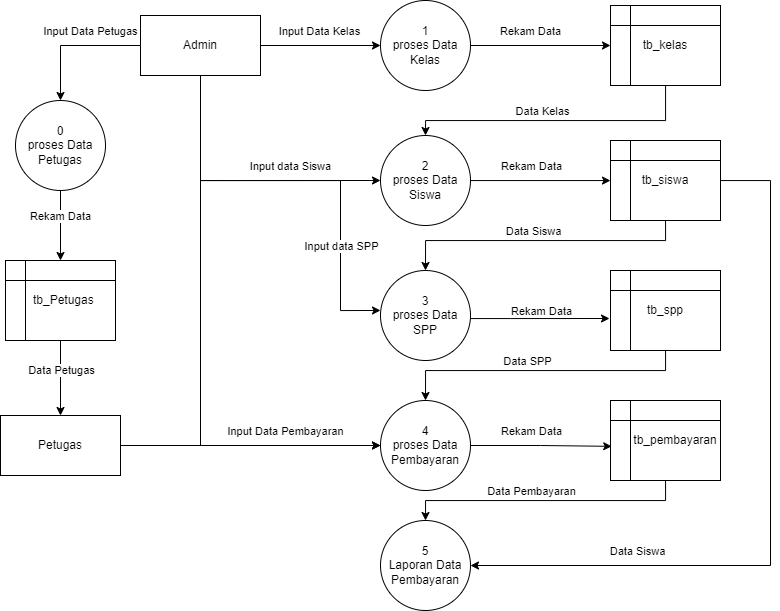

The diagram above was exported from draw.io. Its source (the exported page's mxGraphModel, read from the mxfile embedded in the PNG):
<mxGraphModel dx="1318" dy="673" grid="1" gridSize="10" guides="1" tooltips="1" connect="1" arrows="1" fold="1" page="1" pageScale="1" pageWidth="850" pageHeight="1100" math="0" shadow="0">
  <root>
    <mxCell id="0" />
    <mxCell id="1" parent="0" />
    <mxCell id="Tfeqr45VUfmXHqIMfcy5-3" style="edgeStyle=orthogonalEdgeStyle;rounded=0;orthogonalLoop=1;jettySize=auto;html=1;entryX=0;entryY=0.5;entryDx=0;entryDy=0;" parent="1" source="Tfeqr45VUfmXHqIMfcy5-1" target="Tfeqr45VUfmXHqIMfcy5-2" edge="1">
      <mxGeometry relative="1" as="geometry" />
    </mxCell>
    <mxCell id="Tfeqr45VUfmXHqIMfcy5-4" value="Input Data Kelas" style="edgeLabel;html=1;align=center;verticalAlign=middle;resizable=0;points=[];" parent="Tfeqr45VUfmXHqIMfcy5-3" vertex="1" connectable="0">
      <mxGeometry x="-0.2444" y="-1" relative="1" as="geometry">
        <mxPoint x="13" y="-16" as="offset" />
      </mxGeometry>
    </mxCell>
    <mxCell id="Tfeqr45VUfmXHqIMfcy5-13" style="edgeStyle=orthogonalEdgeStyle;rounded=0;orthogonalLoop=1;jettySize=auto;html=1;entryX=0;entryY=0.5;entryDx=0;entryDy=0;" parent="1" source="Tfeqr45VUfmXHqIMfcy5-1" target="Tfeqr45VUfmXHqIMfcy5-10" edge="1">
      <mxGeometry relative="1" as="geometry">
        <Array as="points">
          <mxPoint x="230" y="220" />
        </Array>
      </mxGeometry>
    </mxCell>
    <mxCell id="Tfeqr45VUfmXHqIMfcy5-14" value="Input data Siswa" style="edgeLabel;html=1;align=center;verticalAlign=middle;resizable=0;points=[];" parent="Tfeqr45VUfmXHqIMfcy5-13" vertex="1" connectable="0">
      <mxGeometry x="0.2802" y="-2" relative="1" as="geometry">
        <mxPoint x="12" y="-17" as="offset" />
      </mxGeometry>
    </mxCell>
    <mxCell id="Tfeqr45VUfmXHqIMfcy5-24" style="edgeStyle=orthogonalEdgeStyle;rounded=0;orthogonalLoop=1;jettySize=auto;html=1;entryX=0;entryY=0.444;entryDx=0;entryDy=0;entryPerimeter=0;" parent="1" source="Tfeqr45VUfmXHqIMfcy5-1" target="Tfeqr45VUfmXHqIMfcy5-18" edge="1">
      <mxGeometry relative="1" as="geometry">
        <mxPoint x="390" y="350" as="targetPoint" />
        <Array as="points">
          <mxPoint x="230" y="220" />
          <mxPoint x="370" y="220" />
          <mxPoint x="370" y="350" />
        </Array>
      </mxGeometry>
    </mxCell>
    <mxCell id="Tfeqr45VUfmXHqIMfcy5-25" value="Input data SPP" style="edgeLabel;html=1;align=center;verticalAlign=middle;resizable=0;points=[];" parent="Tfeqr45VUfmXHqIMfcy5-24" vertex="1" connectable="0">
      <mxGeometry x="0.2715" relative="1" as="geometry">
        <mxPoint y="47" as="offset" />
      </mxGeometry>
    </mxCell>
    <mxCell id="Tfeqr45VUfmXHqIMfcy5-26" style="edgeStyle=orthogonalEdgeStyle;rounded=0;orthogonalLoop=1;jettySize=auto;html=1;entryX=0;entryY=0.5;entryDx=0;entryDy=0;" parent="1" source="Tfeqr45VUfmXHqIMfcy5-1" target="Tfeqr45VUfmXHqIMfcy5-28" edge="1">
      <mxGeometry relative="1" as="geometry">
        <mxPoint x="380" y="490" as="targetPoint" />
        <Array as="points">
          <mxPoint x="230" y="485" />
        </Array>
      </mxGeometry>
    </mxCell>
    <mxCell id="Tfeqr45VUfmXHqIMfcy5-29" value="Input Data Pembayaran" style="edgeLabel;html=1;align=center;verticalAlign=middle;resizable=0;points=[];" parent="Tfeqr45VUfmXHqIMfcy5-26" vertex="1" connectable="0">
      <mxGeometry x="0.5649" relative="1" as="geometry">
        <mxPoint x="24" y="-15" as="offset" />
      </mxGeometry>
    </mxCell>
    <mxCell id="Tfeqr45VUfmXHqIMfcy5-47" style="edgeStyle=orthogonalEdgeStyle;rounded=0;orthogonalLoop=1;jettySize=auto;html=1;entryX=0.5;entryY=0;entryDx=0;entryDy=0;" parent="1" source="Tfeqr45VUfmXHqIMfcy5-1" target="Tfeqr45VUfmXHqIMfcy5-46" edge="1">
      <mxGeometry relative="1" as="geometry" />
    </mxCell>
    <mxCell id="Tfeqr45VUfmXHqIMfcy5-48" value="Input Data Petugas" style="edgeLabel;html=1;align=center;verticalAlign=middle;resizable=0;points=[];" parent="Tfeqr45VUfmXHqIMfcy5-47" vertex="1" connectable="0">
      <mxGeometry x="-0.0968" y="4" relative="1" as="geometry">
        <mxPoint x="11" y="-19" as="offset" />
      </mxGeometry>
    </mxCell>
    <mxCell id="Tfeqr45VUfmXHqIMfcy5-1" value="Admin" style="rounded=0;whiteSpace=wrap;html=1;" parent="1" vertex="1">
      <mxGeometry x="170" y="55" width="120" height="60" as="geometry" />
    </mxCell>
    <mxCell id="Tfeqr45VUfmXHqIMfcy5-7" style="edgeStyle=orthogonalEdgeStyle;rounded=0;orthogonalLoop=1;jettySize=auto;html=1;entryX=0;entryY=0.5;entryDx=0;entryDy=0;" parent="1" source="Tfeqr45VUfmXHqIMfcy5-2" target="Tfeqr45VUfmXHqIMfcy5-6" edge="1">
      <mxGeometry relative="1" as="geometry" />
    </mxCell>
    <mxCell id="Tfeqr45VUfmXHqIMfcy5-8" value="Rekam Data" style="edgeLabel;html=1;align=center;verticalAlign=middle;resizable=0;points=[];" parent="Tfeqr45VUfmXHqIMfcy5-7" vertex="1" connectable="0">
      <mxGeometry x="-0.1714" y="-1" relative="1" as="geometry">
        <mxPoint x="2" y="-16" as="offset" />
      </mxGeometry>
    </mxCell>
    <mxCell id="Tfeqr45VUfmXHqIMfcy5-2" value="1&lt;br&gt;proses Data Kelas" style="ellipse;whiteSpace=wrap;html=1;aspect=fixed;" parent="1" vertex="1">
      <mxGeometry x="410" y="40" width="90" height="90" as="geometry" />
    </mxCell>
    <mxCell id="Tfeqr45VUfmXHqIMfcy5-11" style="edgeStyle=orthogonalEdgeStyle;rounded=0;orthogonalLoop=1;jettySize=auto;html=1;entryX=0.5;entryY=0;entryDx=0;entryDy=0;" parent="1" source="Tfeqr45VUfmXHqIMfcy5-6" target="Tfeqr45VUfmXHqIMfcy5-10" edge="1">
      <mxGeometry relative="1" as="geometry">
        <mxPoint x="530" y="170" as="targetPoint" />
        <Array as="points">
          <mxPoint x="695" y="160" />
          <mxPoint x="455" y="160" />
        </Array>
      </mxGeometry>
    </mxCell>
    <mxCell id="Tfeqr45VUfmXHqIMfcy5-12" value="Data Kelas" style="edgeLabel;html=1;align=center;verticalAlign=middle;resizable=0;points=[];" parent="Tfeqr45VUfmXHqIMfcy5-11" vertex="1" connectable="0">
      <mxGeometry x="0.0921" y="1" relative="1" as="geometry">
        <mxPoint y="-11" as="offset" />
      </mxGeometry>
    </mxCell>
    <mxCell id="Tfeqr45VUfmXHqIMfcy5-6" value="tb_kelas" style="shape=internalStorage;whiteSpace=wrap;html=1;backgroundOutline=1;" parent="1" vertex="1">
      <mxGeometry x="640" y="45" width="110" height="80" as="geometry" />
    </mxCell>
    <mxCell id="Tfeqr45VUfmXHqIMfcy5-16" style="edgeStyle=orthogonalEdgeStyle;rounded=0;orthogonalLoop=1;jettySize=auto;html=1;entryX=0;entryY=0.5;entryDx=0;entryDy=0;" parent="1" source="Tfeqr45VUfmXHqIMfcy5-10" target="Tfeqr45VUfmXHqIMfcy5-15" edge="1">
      <mxGeometry relative="1" as="geometry">
        <Array as="points">
          <mxPoint x="640" y="220" />
        </Array>
      </mxGeometry>
    </mxCell>
    <mxCell id="Tfeqr45VUfmXHqIMfcy5-17" value="Rekam Data" style="edgeLabel;html=1;align=center;verticalAlign=middle;resizable=0;points=[];" parent="Tfeqr45VUfmXHqIMfcy5-16" vertex="1" connectable="0">
      <mxGeometry x="-0.2429" y="-2" relative="1" as="geometry">
        <mxPoint x="7" y="-17" as="offset" />
      </mxGeometry>
    </mxCell>
    <mxCell id="Tfeqr45VUfmXHqIMfcy5-10" value="2&lt;br&gt;proses Data Siswa" style="ellipse;whiteSpace=wrap;html=1;aspect=fixed;" parent="1" vertex="1">
      <mxGeometry x="410" y="175" width="90" height="90" as="geometry" />
    </mxCell>
    <mxCell id="Tfeqr45VUfmXHqIMfcy5-19" style="edgeStyle=orthogonalEdgeStyle;rounded=0;orthogonalLoop=1;jettySize=auto;html=1;entryX=0.5;entryY=0;entryDx=0;entryDy=0;" parent="1" source="Tfeqr45VUfmXHqIMfcy5-15" target="Tfeqr45VUfmXHqIMfcy5-18" edge="1">
      <mxGeometry relative="1" as="geometry">
        <Array as="points">
          <mxPoint x="695" y="280" />
          <mxPoint x="455" y="280" />
        </Array>
      </mxGeometry>
    </mxCell>
    <mxCell id="Tfeqr45VUfmXHqIMfcy5-22" value="Data Siswa" style="edgeLabel;html=1;align=center;verticalAlign=middle;resizable=0;points=[];" parent="Tfeqr45VUfmXHqIMfcy5-19" vertex="1" connectable="0">
      <mxGeometry x="0.1719" relative="1" as="geometry">
        <mxPoint x="17" y="-10" as="offset" />
      </mxGeometry>
    </mxCell>
    <mxCell id="Tfeqr45VUfmXHqIMfcy5-44" style="edgeStyle=orthogonalEdgeStyle;rounded=0;orthogonalLoop=1;jettySize=auto;html=1;entryX=1;entryY=0.5;entryDx=0;entryDy=0;" parent="1" source="Tfeqr45VUfmXHqIMfcy5-15" target="Tfeqr45VUfmXHqIMfcy5-41" edge="1">
      <mxGeometry relative="1" as="geometry">
        <Array as="points">
          <mxPoint x="800" y="220" />
          <mxPoint x="800" y="605" />
        </Array>
      </mxGeometry>
    </mxCell>
    <mxCell id="Tfeqr45VUfmXHqIMfcy5-45" value="Data Siswa" style="edgeLabel;html=1;align=center;verticalAlign=middle;resizable=0;points=[];" parent="Tfeqr45VUfmXHqIMfcy5-44" vertex="1" connectable="0">
      <mxGeometry x="0.5463" y="1" relative="1" as="geometry">
        <mxPoint y="-16" as="offset" />
      </mxGeometry>
    </mxCell>
    <mxCell id="Tfeqr45VUfmXHqIMfcy5-15" value="tb_siswa" style="shape=internalStorage;whiteSpace=wrap;html=1;backgroundOutline=1;" parent="1" vertex="1">
      <mxGeometry x="640" y="180" width="110" height="80" as="geometry" />
    </mxCell>
    <mxCell id="Tfeqr45VUfmXHqIMfcy5-31" style="edgeStyle=orthogonalEdgeStyle;rounded=0;orthogonalLoop=1;jettySize=auto;html=1;entryX=-0.009;entryY=0.6;entryDx=0;entryDy=0;entryPerimeter=0;" parent="1" source="Tfeqr45VUfmXHqIMfcy5-18" target="Tfeqr45VUfmXHqIMfcy5-30" edge="1">
      <mxGeometry relative="1" as="geometry">
        <Array as="points">
          <mxPoint x="540" y="358" />
          <mxPoint x="540" y="358" />
        </Array>
      </mxGeometry>
    </mxCell>
    <mxCell id="Tfeqr45VUfmXHqIMfcy5-32" value="Rekam Data" style="edgeLabel;html=1;align=center;verticalAlign=middle;resizable=0;points=[];" parent="Tfeqr45VUfmXHqIMfcy5-31" vertex="1" connectable="0">
      <mxGeometry x="-0.1622" y="1" relative="1" as="geometry">
        <mxPoint x="12" y="-7" as="offset" />
      </mxGeometry>
    </mxCell>
    <mxCell id="Tfeqr45VUfmXHqIMfcy5-18" value="3&lt;br&gt;proses Data SPP" style="ellipse;whiteSpace=wrap;html=1;aspect=fixed;" parent="1" vertex="1">
      <mxGeometry x="410" y="310" width="90" height="90" as="geometry" />
    </mxCell>
    <mxCell id="Tfeqr45VUfmXHqIMfcy5-34" style="edgeStyle=orthogonalEdgeStyle;rounded=0;orthogonalLoop=1;jettySize=auto;html=1;entryX=0.011;entryY=0.573;entryDx=0;entryDy=0;entryPerimeter=0;" parent="1" source="Tfeqr45VUfmXHqIMfcy5-28" target="Tfeqr45VUfmXHqIMfcy5-33" edge="1">
      <mxGeometry relative="1" as="geometry" />
    </mxCell>
    <mxCell id="Tfeqr45VUfmXHqIMfcy5-35" value="Rekam Data" style="edgeLabel;html=1;align=center;verticalAlign=middle;resizable=0;points=[];" parent="Tfeqr45VUfmXHqIMfcy5-34" vertex="1" connectable="0">
      <mxGeometry x="-0.3382" y="1" relative="1" as="geometry">
        <mxPoint x="13" y="-14" as="offset" />
      </mxGeometry>
    </mxCell>
    <mxCell id="Tfeqr45VUfmXHqIMfcy5-28" value="4&lt;br&gt;proses Data Pembayaran" style="ellipse;whiteSpace=wrap;html=1;aspect=fixed;" parent="1" vertex="1">
      <mxGeometry x="410" y="440" width="90" height="90" as="geometry" />
    </mxCell>
    <mxCell id="Tfeqr45VUfmXHqIMfcy5-36" style="edgeStyle=orthogonalEdgeStyle;rounded=0;orthogonalLoop=1;jettySize=auto;html=1;" parent="1" source="Tfeqr45VUfmXHqIMfcy5-30" target="Tfeqr45VUfmXHqIMfcy5-28" edge="1">
      <mxGeometry relative="1" as="geometry">
        <Array as="points">
          <mxPoint x="695" y="410" />
          <mxPoint x="455" y="410" />
        </Array>
      </mxGeometry>
    </mxCell>
    <mxCell id="Tfeqr45VUfmXHqIMfcy5-37" value="Data SPP" style="edgeLabel;html=1;align=center;verticalAlign=middle;resizable=0;points=[];" parent="Tfeqr45VUfmXHqIMfcy5-36" vertex="1" connectable="0">
      <mxGeometry x="0.094" relative="1" as="geometry">
        <mxPoint y="-10" as="offset" />
      </mxGeometry>
    </mxCell>
    <mxCell id="Tfeqr45VUfmXHqIMfcy5-30" value="tb_spp" style="shape=internalStorage;whiteSpace=wrap;html=1;backgroundOutline=1;" parent="1" vertex="1">
      <mxGeometry x="640" y="310" width="110" height="80" as="geometry" />
    </mxCell>
    <mxCell id="Tfeqr45VUfmXHqIMfcy5-42" style="edgeStyle=orthogonalEdgeStyle;rounded=0;orthogonalLoop=1;jettySize=auto;html=1;" parent="1" source="Tfeqr45VUfmXHqIMfcy5-33" target="Tfeqr45VUfmXHqIMfcy5-41" edge="1">
      <mxGeometry relative="1" as="geometry">
        <Array as="points">
          <mxPoint x="695" y="540" />
          <mxPoint x="455" y="540" />
        </Array>
      </mxGeometry>
    </mxCell>
    <mxCell id="Tfeqr45VUfmXHqIMfcy5-43" value="Data Pembayaran" style="edgeLabel;html=1;align=center;verticalAlign=middle;resizable=0;points=[];" parent="Tfeqr45VUfmXHqIMfcy5-42" vertex="1" connectable="0">
      <mxGeometry x="0.1429" y="1" relative="1" as="geometry">
        <mxPoint x="5" y="-11" as="offset" />
      </mxGeometry>
    </mxCell>
    <mxCell id="Tfeqr45VUfmXHqIMfcy5-33" value="&amp;nbsp; &amp;nbsp; &amp;nbsp; tb_pembayaran" style="shape=internalStorage;whiteSpace=wrap;html=1;backgroundOutline=1;" parent="1" vertex="1">
      <mxGeometry x="640" y="440" width="110" height="80" as="geometry" />
    </mxCell>
    <mxCell id="Tfeqr45VUfmXHqIMfcy5-41" value="5&lt;br&gt;Laporan Data Pembayaran" style="ellipse;whiteSpace=wrap;html=1;aspect=fixed;" parent="1" vertex="1">
      <mxGeometry x="410" y="560" width="90" height="90" as="geometry" />
    </mxCell>
    <mxCell id="Tfeqr45VUfmXHqIMfcy5-50" style="edgeStyle=orthogonalEdgeStyle;rounded=0;orthogonalLoop=1;jettySize=auto;html=1;entryX=0.5;entryY=0;entryDx=0;entryDy=0;" parent="1" source="Tfeqr45VUfmXHqIMfcy5-46" target="Tfeqr45VUfmXHqIMfcy5-49" edge="1">
      <mxGeometry relative="1" as="geometry">
        <mxPoint x="90" y="270" as="targetPoint" />
      </mxGeometry>
    </mxCell>
    <mxCell id="Tfeqr45VUfmXHqIMfcy5-52" value="Rekam Data" style="edgeLabel;html=1;align=center;verticalAlign=middle;resizable=0;points=[];" parent="Tfeqr45VUfmXHqIMfcy5-50" vertex="1" connectable="0">
      <mxGeometry x="-0.2611" y="-1" relative="1" as="geometry">
        <mxPoint as="offset" />
      </mxGeometry>
    </mxCell>
    <mxCell id="Tfeqr45VUfmXHqIMfcy5-46" value="0&lt;br&gt;proses Data Petugas" style="ellipse;whiteSpace=wrap;html=1;aspect=fixed;" parent="1" vertex="1">
      <mxGeometry x="45" y="140" width="90" height="90" as="geometry" />
    </mxCell>
    <mxCell id="Tfeqr45VUfmXHqIMfcy5-54" style="edgeStyle=orthogonalEdgeStyle;rounded=0;orthogonalLoop=1;jettySize=auto;html=1;entryX=0.5;entryY=0;entryDx=0;entryDy=0;" parent="1" source="Tfeqr45VUfmXHqIMfcy5-49" target="Tfeqr45VUfmXHqIMfcy5-53" edge="1">
      <mxGeometry relative="1" as="geometry">
        <mxPoint x="90" y="430" as="targetPoint" />
      </mxGeometry>
    </mxCell>
    <mxCell id="Tfeqr45VUfmXHqIMfcy5-55" value="Data Petugas" style="edgeLabel;html=1;align=center;verticalAlign=middle;resizable=0;points=[];" parent="Tfeqr45VUfmXHqIMfcy5-54" vertex="1" connectable="0">
      <mxGeometry x="-0.2152" relative="1" as="geometry">
        <mxPoint as="offset" />
      </mxGeometry>
    </mxCell>
    <mxCell id="Tfeqr45VUfmXHqIMfcy5-49" value="&amp;nbsp; tb_Petugas" style="shape=internalStorage;whiteSpace=wrap;html=1;backgroundOutline=1;" parent="1" vertex="1">
      <mxGeometry x="35" y="300" width="110" height="80" as="geometry" />
    </mxCell>
    <mxCell id="Tfeqr45VUfmXHqIMfcy5-56" style="edgeStyle=orthogonalEdgeStyle;rounded=0;orthogonalLoop=1;jettySize=auto;html=1;entryX=0;entryY=0.5;entryDx=0;entryDy=0;" parent="1" source="Tfeqr45VUfmXHqIMfcy5-53" target="Tfeqr45VUfmXHqIMfcy5-28" edge="1">
      <mxGeometry relative="1" as="geometry" />
    </mxCell>
    <mxCell id="Tfeqr45VUfmXHqIMfcy5-53" value="Petugas" style="rounded=0;whiteSpace=wrap;html=1;" parent="1" vertex="1">
      <mxGeometry x="30" y="455" width="120" height="60" as="geometry" />
    </mxCell>
  </root>
</mxGraphModel>